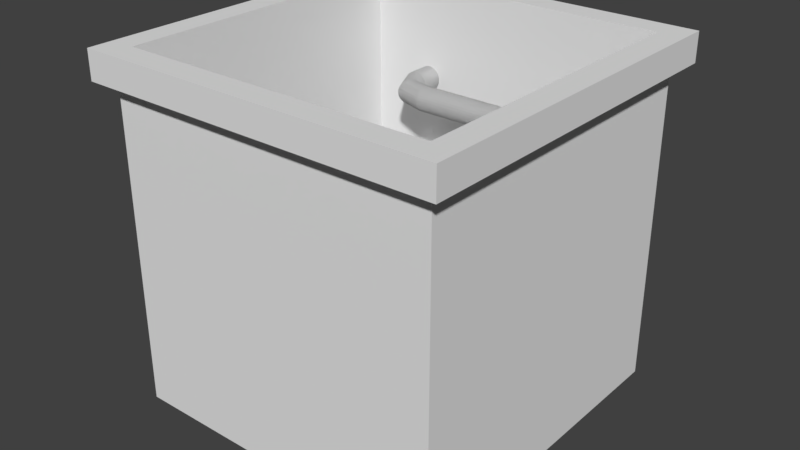 # Source: TrapwithouHatchV2.blend  (saved by Blender 2.79.0; exported with 4.5.12 LTS)
import bpy
from mathutils import Matrix  # noqa: F401  (used for matrix-valued properties, if any)

bpy.ops.wm.read_factory_settings(use_empty=True)
scene = bpy.context.scene
scene.name = 'Scene'

# ---- collections
col_collection_1 = bpy.data.collections.new('Collection 1'); scene.collection.children.link(col_collection_1)

# ---- world
world_world = bpy.data.worlds.new('World'); scene.world = world_world
world_world.color = (0.05088, 0.05088, 0.05088)
world_world.use_sun_shadow = False
world_world.sun_shadow_jitter_overblur = 0.0
world_world.cycles.sampling_method = 'MANUAL'

# ---- meshes
me_cube_001 = bpy.data.meshes.new('Cube.001')
me_cube_001.from_pydata([(-0.9154, -0.9154, -0.9231), (-0.8593, -0.8593, 1.0), (-0.9154, 0.9154, -0.9231), (-0.8593, 0.8593, 1.0), (0.9154, -0.9154, -0.9231), (0.8593, -0.8593, 1.0), (0.9154, 0.9154, -0.9231), (0.8593, 0.8593, 1.0), (-1.0, -1.0, 1.0), (-1.0, 1.0, 1.0), (1.0, 1.0, 1.0), (1.0, -1.0, 1.0), (-0.8593, -0.8593, -0.8681), (-0.8593, 0.8593, -0.8681), (0.8593, 0.8593, -0.8681), (0.8593, -0.8593, -0.8681), (-1.0, -1.0, 0.8409), (-1.0, 1.0, 0.8409), (1.0, 1.0, 0.8409), (1.0, -1.0, 0.8409), (-0.9154, 0.9154, 0.8205), (0.9154, 0.9154, 0.8205), (0.9154, -0.9154, 0.8205), (-0.9154, -0.9154, 0.8205)], [], [(16, 8, 9, 17), (17, 9, 10, 18), (18, 10, 11, 19), (19, 11, 8, 16), (2, 6, 4, 0), (1, 5, 15, 12), (1, 3, 9, 8), (3, 7, 10, 9), (7, 5, 11, 10), (5, 1, 8, 11), (14, 13, 12, 15), (7, 3, 13, 14), (5, 7, 14, 15), (3, 1, 12, 13), (22, 19, 16, 23), (21, 18, 19, 22), (20, 17, 18, 21), (23, 16, 17, 20), (0, 23, 20, 2), (2, 20, 21, 6), (6, 21, 22, 4), (4, 22, 23, 0)])
me_cube_001.use_remesh_preserve_volume = False
me_cube_001.use_remesh_preserve_attributes = False
me_cube_001.use_mirror_vertex_groups = False
me_cube_001.update()
me_cylinder = bpy.data.meshes.new('Cylinder')
me_cylinder.from_pydata([(-1.57e-07, 1.0, 4.591), (0.1951, 0.9808, 4.591), (0.3827, 0.9239, 4.591), (0.5556, 0.8315, 4.591), (0.7071, 0.7071, 4.591), (0.8315, 0.5556, 4.591), (0.9239, 0.3827, 4.591), (0.9808, 0.1951, 4.591), (1.0, 2.325e-07, 4.591), (0.9808, -0.1951, 4.591), (0.9239, -0.3827, 4.591), (0.8315, -0.5556, 4.591), (0.7071, -0.7071, 4.591), (0.5556, -0.8315, 4.591), (0.3827, -0.9239, 4.591), (0.1951, -0.9808, 4.591), (-4.828e-07, -1.0, 4.591), (-0.1951, -0.9808, 4.591), (-0.3827, -0.9239, 4.591), (-0.5556, -0.8315, 4.591), (-0.7071, -0.7071, 4.591), (-0.8315, -0.5556, 4.591), (-0.9239, -0.3827, 4.591), (-0.9808, -0.1951, 4.591), (-1.0, 1.123e-06, 4.591), (-0.9808, 0.1951, 4.591), (-0.9239, 0.3827, 4.591), (-0.8315, 0.5556, 4.591), (-0.7071, 0.7071, 4.591), (-0.5556, 0.8315, 4.591), (-0.3827, 0.9239, 4.591), (-0.1951, 0.9808, 4.591), (0.5239, 1.0, 6.392), (0.6618, 0.9808, 6.254), (0.7945, 0.9239, 6.121), (0.9167, 0.8315, 5.999), (1.024, 0.7071, 5.892), (1.112, 0.5556, 5.804), (1.177, 0.3827, 5.739), (1.217, 0.1951, 5.698), (1.231, 2.803e-07, 5.685), (1.217, -0.1951, 5.698), (1.177, -0.3827, 5.739), (1.112, -0.5556, 5.804), (1.024, -0.7071, 5.892), (0.9167, -0.8315, 5.999), (0.7945, -0.9239, 6.121), (0.6618, -0.9808, 6.254), (0.5239, -1.0, 6.392), (0.3859, -0.9808, 6.53), (0.2533, -0.9239, 6.663), (0.131, -0.8315, 6.785), (0.02387, -0.7071, 6.892), (-0.06407, -0.5556, 6.98), (-0.1294, -0.3827, 7.045), (-0.1697, -0.1951, 7.085), (-0.1832, 1.232e-06, 7.099), (-0.1697, 0.1951, 7.085), (-0.1294, 0.3827, 7.045), (-0.06407, 0.5556, 6.98), (0.02387, 0.7071, 6.892), (0.131, 0.8315, 6.785), (0.2533, 0.9239, 6.663), (0.3859, 0.9808, 6.53), (2.177, 1.0, 7.227), (2.177, 0.9808, 7.032), (2.177, 0.9239, 6.844), (2.177, 0.8315, 6.671), (2.177, 0.7071, 6.52), (2.177, 0.5556, 6.395), (2.177, 0.3827, 6.303), (2.177, 0.1951, 6.246), (2.177, 3.131e-07, 6.227), (2.177, -0.1951, 6.246), (2.177, -0.3827, 6.303), (2.177, -0.5556, 6.395), (2.177, -0.7071, 6.52), (2.177, -0.8315, 6.671), (2.177, -0.9239, 6.844), (2.177, -0.9808, 7.032), (2.177, -1.0, 7.227), (2.177, -0.9808, 7.422), (2.177, -0.9239, 7.61), (2.177, -0.8315, 7.782), (2.177, -0.7071, 7.934), (2.177, -0.5556, 8.058), (2.177, -0.3827, 8.151), (2.177, -0.1951, 8.208), (2.177, 1.291e-06, 8.227), (2.177, 0.1951, 8.208), (2.177, 0.3827, 8.151), (2.177, 0.5556, 8.058), (2.177, 0.7071, 7.934), (2.177, 0.8315, 7.782), (2.177, 0.9239, 7.61), (2.177, 0.9808, 7.422), (4.109, 1.0, 7.227), (4.109, 0.9808, 7.032), (4.109, 0.9239, 6.844), (4.109, 0.8315, 6.671), (4.109, 0.7071, 6.52), (4.109, 0.5556, 6.395), (4.109, 0.3827, 6.303), (4.109, 0.1951, 6.246), (4.109, 3.131e-07, 6.227), (4.109, -0.1951, 6.246), (4.109, -0.3827, 6.303), (4.109, -0.5556, 6.395), (4.109, -0.7071, 6.52), (4.109, -0.8315, 6.671), (4.109, -0.9239, 6.844), (4.109, -0.9808, 7.032), (4.109, -1.0, 7.227), (4.109, -0.9808, 7.422), (4.109, -0.9239, 7.61), (4.109, -0.8315, 7.782), (4.109, -0.7071, 7.934), (4.109, -0.5556, 8.058), (4.109, -0.3827, 8.151), (4.109, -0.1951, 8.208), (4.109, 1.291e-06, 8.227), (4.109, 0.1951, 8.208), (4.109, 0.3827, 8.151), (4.109, 0.5556, 8.058), (4.109, 0.7071, 7.934), (4.109, 0.8315, 7.782), (4.109, 0.9239, 7.61), (4.109, 0.9808, 7.422), (-1.57e-07, 14.3, 4.591), (0.1951, 14.28, 4.591), (0.3827, 14.22, 4.591), (0.5556, 14.13, 4.591), (0.7071, 14.0, 4.591), (0.8315, 13.85, 4.591), (0.9239, 13.68, 4.591), (0.9808, 13.49, 4.591), (1.0, 13.3, 4.591), (0.9808, 13.1, 4.591), (0.9239, 12.91, 4.591), (0.8315, 12.74, 4.591), (0.7071, 12.59, 4.591), (0.5556, 12.46, 4.591), (0.3827, 12.37, 4.591), (0.1951, 12.32, 4.591), (-4.828e-07, 12.3, 4.591), (-0.1951, 12.32, 4.591), (-0.3827, 12.37, 4.591), (-0.5556, 12.46, 4.591), (-0.7071, 12.59, 4.591), (-0.8315, 12.74, 4.591), (-0.9239, 12.91, 4.591), (-0.9808, 13.1, 4.591), (-1.0, 13.3, 4.591), (-0.9808, 13.49, 4.591), (-0.9239, 13.68, 4.591), (-0.8315, 13.85, 4.591), (-0.7071, 14.0, 4.591), (-0.5556, 14.13, 4.591), (-0.3827, 14.22, 4.591), (-0.1951, 14.28, 4.591), (0.5239, 14.3, 6.392), (0.6618, 14.28, 6.254), (0.7945, 14.22, 6.121), (0.9167, 14.13, 5.999), (1.024, 14.0, 5.892), (1.112, 13.85, 5.804), (1.177, 13.68, 5.739), (1.217, 13.49, 5.698), (1.231, 13.3, 5.685), (1.217, 13.1, 5.698), (1.177, 12.91, 5.739), (1.112, 12.74, 5.804), (1.024, 12.59, 5.892), (0.9167, 12.46, 5.999), (0.7945, 12.37, 6.121), (0.6618, 12.32, 6.254), (0.5239, 12.3, 6.392), (0.3859, 12.32, 6.53), (0.2533, 12.37, 6.663), (0.131, 12.46, 6.785), (0.02387, 12.59, 6.892), (-0.06407, 12.74, 6.98), (-0.1294, 12.91, 7.045), (-0.1697, 13.1, 7.085), (-0.1832, 13.3, 7.099), (-0.1697, 13.49, 7.085), (-0.1294, 13.68, 7.045), (-0.06407, 13.85, 6.98), (0.02387, 14.0, 6.892), (0.131, 14.13, 6.785), (0.2533, 14.22, 6.663), (0.3859, 14.28, 6.53), (2.177, 14.3, 7.227), (2.177, 14.28, 7.032), (2.177, 14.22, 6.844), (2.177, 14.13, 6.671), (2.177, 14.0, 6.52), (2.177, 13.85, 6.395), (2.177, 13.68, 6.303), (2.177, 13.49, 6.246), (2.177, 13.3, 6.227), (2.177, 13.1, 6.246), (2.177, 12.91, 6.303), (2.177, 12.74, 6.395), (2.177, 12.59, 6.52), (2.177, 12.46, 6.671), (2.177, 12.37, 6.844), (2.177, 12.32, 7.032), (2.177, 12.3, 7.227), (2.177, 12.32, 7.422), (2.177, 12.37, 7.61), (2.177, 12.46, 7.782), (2.177, 12.59, 7.934), (2.177, 12.74, 8.058), (2.177, 12.91, 8.151), (2.177, 13.1, 8.208), (2.177, 13.3, 8.227), (2.177, 13.49, 8.208), (2.177, 13.68, 8.151), (2.177, 13.85, 8.058), (2.177, 14.0, 7.934), (2.177, 14.13, 7.782), (2.177, 14.22, 7.61), (2.177, 14.28, 7.422), (4.109, 14.3, 7.227), (4.109, 14.28, 7.032), (4.109, 14.22, 6.844), (4.109, 14.13, 6.671), (4.109, 14.0, 6.52), (4.109, 13.85, 6.395), (4.109, 13.68, 6.303), (4.109, 13.49, 6.246), (4.109, 13.3, 6.227), (4.109, 13.1, 6.246), (4.109, 12.91, 6.303), (4.109, 12.74, 6.395), (4.109, 12.59, 6.52), (4.109, 12.46, 6.671), (4.109, 12.37, 6.844), (4.109, 12.32, 7.032), (4.109, 12.3, 7.227), (4.109, 12.32, 7.422), (4.109, 12.37, 7.61), (4.109, 12.46, 7.782), (4.109, 12.59, 7.934), (4.109, 12.74, 8.058), (4.109, 12.91, 8.151), (4.109, 13.1, 8.208), (4.109, 13.3, 8.227), (4.109, 13.49, 8.208), (4.109, 13.68, 8.151), (4.109, 13.85, 8.058), (4.109, 14.0, 7.934), (4.109, 14.13, 7.782), (4.109, 14.22, 7.61), (4.109, 14.28, 7.422), (-1.57e-07, 14.3, -4.591), (0.1951, 14.28, -4.591), (0.3827, 14.22, -4.591), (0.5556, 14.13, -4.591), (0.7071, 14.0, -4.591), (0.8315, 13.85, -4.591), (0.9239, 13.68, -4.591), (0.9808, 13.49, -4.591), (1.0, 13.3, -4.591), (0.9808, 13.1, -4.591), (0.9239, 12.91, -4.591), (0.8315, 12.74, -4.591), (0.7071, 12.59, -4.591), (0.5556, 12.46, -4.591), (0.3827, 12.37, -4.591), (0.1951, 12.32, -4.591), (-4.828e-07, 12.3, -4.591), (-0.1951, 12.32, -4.591), (-0.3827, 12.37, -4.591), (-0.5556, 12.46, -4.591), (-0.7071, 12.59, -4.591), (-0.8315, 12.74, -4.591), (-0.9239, 12.91, -4.591), (-0.9808, 13.1, -4.591), (-1.0, 13.3, -4.591), (-0.9808, 13.49, -4.591), (-0.9239, 13.68, -4.591), (-0.8315, 13.85, -4.591), (-0.7071, 14.0, -4.591), (-0.5556, 14.13, -4.591), (-0.3827, 14.22, -4.591), (-0.1951, 14.28, -4.591), (0.5239, 14.3, -6.392), (0.6618, 14.28, -6.254), (0.7945, 14.22, -6.121), (0.9167, 14.13, -5.999), (1.024, 14.0, -5.892), (1.112, 13.85, -5.804), (1.177, 13.68, -5.739), (1.217, 13.49, -5.698), (1.231, 13.3, -5.685), (1.217, 13.1, -5.698), (1.177, 12.91, -5.739), (1.112, 12.74, -5.804), (1.024, 12.59, -5.892), (0.9167, 12.46, -5.999), (0.7945, 12.37, -6.121), (0.6618, 12.32, -6.254), (0.5239, 12.3, -6.392), (0.3859, 12.32, -6.53), (0.2533, 12.37, -6.663), (0.131, 12.46, -6.785), (0.02387, 12.59, -6.892), (-0.06407, 12.74, -6.98), (-0.1294, 12.91, -7.045), (-0.1697, 13.1, -7.085), (-0.1832, 13.3, -7.099), (-0.1697, 13.49, -7.085), (-0.1294, 13.68, -7.045), (-0.06407, 13.85, -6.98), (0.02387, 14.0, -6.892), (0.131, 14.13, -6.785), (0.2533, 14.22, -6.663), (0.3859, 14.28, -6.53), (2.177, 14.3, -7.227), (2.177, 14.28, -7.032), (2.177, 14.22, -6.844), (2.177, 14.13, -6.671), (2.177, 14.0, -6.52), (2.177, 13.85, -6.395), (2.177, 13.68, -6.303), (2.177, 13.49, -6.246), (2.177, 13.3, -6.227), (2.177, 13.1, -6.246), (2.177, 12.91, -6.303), (2.177, 12.74, -6.395), (2.177, 12.59, -6.52), (2.177, 12.46, -6.671), (2.177, 12.37, -6.844), (2.177, 12.32, -7.032), (2.177, 12.3, -7.227), (2.177, 12.32, -7.422), (2.177, 12.37, -7.61), (2.177, 12.46, -7.782), (2.177, 12.59, -7.934), (2.177, 12.74, -8.058), (2.177, 12.91, -8.151), (2.177, 13.1, -8.208), (2.177, 13.3, -8.227), (2.177, 13.49, -8.208), (2.177, 13.68, -8.151), (2.177, 13.85, -8.058), (2.177, 14.0, -7.934), (2.177, 14.13, -7.782), (2.177, 14.22, -7.61), (2.177, 14.28, -7.422), (4.109, 14.3, -7.227), (4.109, 14.28, -7.032), (4.109, 14.22, -6.844), (4.109, 14.13, -6.671), (4.109, 14.0, -6.52), (4.109, 13.85, -6.395), (4.109, 13.68, -6.303), (4.109, 13.49, -6.246), (4.109, 13.3, -6.227), (4.109, 13.1, -6.246), (4.109, 12.91, -6.303), (4.109, 12.74, -6.395), (4.109, 12.59, -6.52), (4.109, 12.46, -6.671), (4.109, 12.37, -6.844), (4.109, 12.32, -7.032), (4.109, 12.3, -7.227), (4.109, 12.32, -7.422), (4.109, 12.37, -7.61), (4.109, 12.46, -7.782), (4.109, 12.59, -7.934), (4.109, 12.74, -8.058), (4.109, 12.91, -8.151), (4.109, 13.1, -8.208), (4.109, 13.3, -8.227), (4.109, 13.49, -8.208), (4.109, 13.68, -8.151), (4.109, 13.85, -8.058), (4.109, 14.0, -7.934), (4.109, 14.13, -7.782), (4.109, 14.22, -7.61), (4.109, 14.28, -7.422), (-1.57e-07, 7.844, 4.591), (0.1951, 7.824, 4.591), (0.3827, 7.768, 4.591), (0.5556, 7.675, 4.591), (0.7071, 7.551, 4.591), (0.8315, 7.399, 4.591), (0.9239, 7.226, 4.591), (0.9808, 7.039, 4.591), (1.0, 6.844, 4.591), (0.9808, 6.649, 4.591), (0.9239, 6.461, 4.591), (0.8315, 6.288, 4.591), (0.7071, 6.137, 4.591), (0.5556, 6.012, 4.591), (0.3827, 5.92, 4.591), (0.1951, 5.863, 4.591), (-4.828e-07, 5.844, 4.591), (-0.1951, 5.863, 4.591), (-0.3827, 5.92, 4.591), (-0.5556, 6.012, 4.591), (-0.7071, 6.137, 4.591), (-0.8315, 6.288, 4.591), (-0.9239, 6.461, 4.591), (-0.9808, 6.649, 4.591), (-1.0, 6.844, 4.591), (-0.9808, 7.039, 4.591), (-0.9239, 7.226, 4.591), (-0.8315, 7.399, 4.591), (-0.7071, 7.551, 4.591), (-0.5556, 7.675, 4.591), (-0.3827, 7.768, 4.591), (-0.1951, 7.824, 4.591), (0.5239, 7.844, 6.392), (0.6618, 7.824, 6.254), (0.7945, 7.768, 6.121), (0.9167, 7.675, 5.999), (1.024, 7.551, 5.892), (1.112, 7.399, 5.804), (1.177, 7.226, 5.739), (1.217, 7.039, 5.698), (1.231, 6.844, 5.685), (1.217, 6.649, 5.698), (1.177, 6.461, 5.739), (1.112, 6.288, 5.804), (1.024, 6.137, 5.892), (0.9167, 6.012, 5.999), (0.7945, 5.92, 6.121), (0.6618, 5.863, 6.254), (0.5239, 5.844, 6.392), (0.3859, 5.863, 6.53), (0.2533, 5.92, 6.663), (0.131, 6.012, 6.785), (0.02387, 6.137, 6.892), (-0.06407, 6.288, 6.98), (-0.1294, 6.461, 7.045), (-0.1697, 6.649, 7.085), (-0.1832, 6.844, 7.099), (-0.1697, 7.039, 7.085), (-0.1294, 7.226, 7.045), (-0.06407, 7.399, 6.98), (0.02387, 7.551, 6.892), (0.131, 7.675, 6.785), (0.2533, 7.768, 6.663), (0.3859, 7.824, 6.53), (2.177, 7.844, 7.227), (2.177, 7.824, 7.032), (2.177, 7.768, 6.844), (2.177, 7.675, 6.671), (2.177, 7.551, 6.52), (2.177, 7.399, 6.395), (2.177, 7.226, 6.303), (2.177, 7.039, 6.246), (2.177, 6.844, 6.227), (2.177, 6.649, 6.246), (2.177, 6.461, 6.303), (2.177, 6.288, 6.395), (2.177, 6.137, 6.52), (2.177, 6.012, 6.671), (2.177, 5.92, 6.844), (2.177, 5.863, 7.032), (2.177, 5.844, 7.227), (2.177, 5.863, 7.422), (2.177, 5.92, 7.61), (2.177, 6.012, 7.782), (2.177, 6.137, 7.934), (2.177, 6.288, 8.058), (2.177, 6.461, 8.151), (2.177, 6.649, 8.208), (2.177, 6.844, 8.227), (2.177, 7.039, 8.208), (2.177, 7.226, 8.151), (2.177, 7.399, 8.058), (2.177, 7.551, 7.934), (2.177, 7.675, 7.782), (2.177, 7.768, 7.61), (2.177, 7.824, 7.422), (4.109, 7.844, 7.227), (4.109, 7.824, 7.032), (4.109, 7.768, 6.844), (4.109, 7.675, 6.671), (4.109, 7.551, 6.52), (4.109, 7.399, 6.395), (4.109, 7.226, 6.303), (4.109, 7.039, 6.246), (4.109, 6.844, 6.227), (4.109, 6.649, 6.246), (4.109, 6.461, 6.303), (4.109, 6.288, 6.395), (4.109, 6.137, 6.52), (4.109, 6.012, 6.671), (4.109, 5.92, 6.844), (4.109, 5.863, 7.032), (4.109, 5.844, 7.227), (4.109, 5.863, 7.422), (4.109, 5.92, 7.61), (4.109, 6.012, 7.782), (4.109, 6.137, 7.934), (4.109, 6.288, 8.058), (4.109, 6.461, 8.151), (4.109, 6.649, 8.208), (4.109, 6.844, 8.227), (4.109, 7.039, 8.208), (4.109, 7.226, 8.151), (4.109, 7.399, 8.058), (4.109, 7.551, 7.934), (4.109, 7.675, 7.782), (4.109, 7.768, 7.61), (4.109, 7.824, 7.422), (-1.57e-07, 1.0, -4.591), (0.1951, 0.9808, -4.591), (0.3827, 0.9239, -4.591), (0.5556, 0.8315, -4.591), (0.7071, 0.7071, -4.591), (0.8315, 0.5556, -4.591), (0.9239, 0.3827, -4.591), (0.9808, 0.1951, -4.591), (1.0, 2.325e-07, -4.591), (0.9808, -0.1951, -4.591), (0.9239, -0.3827, -4.591), (0.8315, -0.5556, -4.591), (0.7071, -0.7071, -4.591), (0.5556, -0.8315, -4.591), (0.3827, -0.9239, -4.591), (0.1951, -0.9808, -4.591), (-4.828e-07, -1.0, -4.591), (-0.1951, -0.9808, -4.591), (-0.3827, -0.9239, -4.591), (-0.5556, -0.8315, -4.591), (-0.7071, -0.7071, -4.591), (-0.8315, -0.5556, -4.591), (-0.9239, -0.3827, -4.591), (-0.9808, -0.1951, -4.591), (-1.0, 1.123e-06, -4.591), (-0.9808, 0.1951, -4.591), (-0.9239, 0.3827, -4.591), (-0.8315, 0.5556, -4.591), (-0.7071, 0.7071, -4.591), (-0.5556, 0.8315, -4.591), (-0.3827, 0.9239, -4.591), (-0.1951, 0.9808, -4.591), (0.0, 1.0, 0.0), (0.1951, 0.9808, 0.0), (0.3827, 0.9239, 0.0), (0.5556, 0.8315, 0.0), (0.7071, 0.7071, 0.0), (0.8315, 0.5556, 0.0), (0.9239, 0.3827, 0.0), (0.9808, 0.1951, 0.0), (1.0, 7.55e-08, 0.0), (0.9808, -0.1951, 0.0), (0.9239, -0.3827, 0.0), (0.8315, -0.5556, 0.0), (0.7071, -0.7071, 0.0), (0.5556, -0.8315, 0.0), (0.3827, -0.9239, 0.0), (0.1951, -0.9808, 0.0), (-3.258e-07, -1.0, 0.0), (-0.1951, -0.9808, 0.0), (-0.3827, -0.9239, 0.0), (-0.5556, -0.8315, 0.0), (-0.7071, -0.7071, 0.0), (-0.8315, -0.5556, 0.0), (-0.9239, -0.3827, 0.0), (-0.9808, -0.1951, 0.0), (-1.0, 9.656e-07, 0.0), (-0.9808, 0.1951, 0.0), (-0.9239, 0.3827, 0.0), (-0.8315, 0.5556, 0.0), (-0.7071, 0.7071, 0.0), (-0.5556, 0.8315, 0.0), (-0.3827, 0.9239, 0.0), (-0.1951, 0.9808, 0.0), (0.5239, 1.0, -6.392), (0.6618, 0.9808, -6.254), (0.7945, 0.9239, -6.121), (0.9167, 0.8315, -5.999), (1.024, 0.7071, -5.892), (1.112, 0.5556, -5.804), (1.177, 0.3827, -5.739), (1.217, 0.1951, -5.698), (1.231, 2.803e-07, -5.685), (1.217, -0.1951, -5.698), (1.177, -0.3827, -5.739), (1.112, -0.5556, -5.804), (1.024, -0.7071, -5.892), (0.9167, -0.8315, -5.999), (0.7945, -0.9239, -6.121), (0.6618, -0.9808, -6.254), (0.5239, -1.0, -6.392), (0.3859, -0.9808, -6.53), (0.2533, -0.9239, -6.663), (0.131, -0.8315, -6.785), (0.02387, -0.7071, -6.892), (-0.06407, -0.5556, -6.98), (-0.1294, -0.3827, -7.045), (-0.1697, -0.1951, -7.085), (-0.1832, 1.232e-06, -7.099), (-0.1697, 0.1951, -7.085), (-0.1294, 0.3827, -7.045), (-0.06407, 0.5556, -6.98), (0.02387, 0.7071, -6.892), (0.131, 0.8315, -6.785), (0.2533, 0.9239, -6.663), (0.3859, 0.9808, -6.53), (2.177, 1.0, -7.227), (2.177, 0.9808, -7.032), (2.177, 0.9239, -6.844), (2.177, 0.8315, -6.671), (2.177, 0.7071, -6.52), (2.177, 0.5556, -6.395), (2.177, 0.3827, -6.303), (2.177, 0.1951, -6.246), (2.177, 3.131e-07, -6.227), (2.177, -0.1951, -6.246), (2.177, -0.3827, -6.303), (2.177, -0.5556, -6.395), (2.177, -0.7071, -6.52), (2.177, -0.8315, -6.671), (2.177, -0.9239, -6.844), (2.177, -0.9808, -7.032), (2.177, -1.0, -7.227), (2.177, -0.9808, -7.422), (2.177, -0.9239, -7.61), (2.177, -0.8315, -7.782), (2.177, -0.7071, -7.934), (2.177, -0.5556, -8.058), (2.177, -0.3827, -8.151), (2.177, -0.1951, -8.208), (2.177, 1.291e-06, -8.227), (2.177, 0.1951, -8.208), (2.177, 0.3827, -8.151), (2.177, 0.5556, -8.058), (2.177, 0.7071, -7.934), (2.177, 0.8315, -7.782), (2.177, 0.9239, -7.61), (2.177, 0.9808, -7.422), (4.109, 1.0, -7.227), (4.109, 0.9808, -7.032), (4.109, 0.9239, -6.844), (4.109, 0.8315, -6.671), (4.109, 0.7071, -6.52), (4.109, 0.5556, -6.395), (4.109, 0.3827, -6.303), (4.109, 0.1951, -6.246), (4.109, 3.131e-07, -6.227), (4.109, -0.1951, -6.246), (4.109, -0.3827, -6.303), (4.109, -0.5556, -6.395), (4.109, -0.7071, -6.52), (4.109, -0.8315, -6.671), (4.109, -0.9239, -6.844), (4.109, -0.9808, -7.032), (4.109, -1.0, -7.227), (4.109, -0.9808, -7.422), (4.109, -0.9239, -7.61), (4.109, -0.8315, -7.782), (4.109, -0.7071, -7.934), (4.109, -0.5556, -8.058), (4.109, -0.3827, -8.151), (4.109, -0.1951, -8.208), (4.109, 1.291e-06, -8.227), (4.109, 0.1951, -8.208), (4.109, 0.3827, -8.151), (4.109, 0.5556, -8.058), (4.109, 0.7071, -7.934), (4.109, 0.8315, -7.782), (4.109, 0.9239, -7.61), (4.109, 0.9808, -7.422), (-1.57e-07, 14.3, -4.591), (0.1951, 14.28, -4.591), (0.3827, 14.22, -4.591), (0.5556, 14.13, -4.591), (0.7071, 14.0, -4.591), (0.8315, 13.85, -4.591), (0.9239, 13.68, -4.591), (0.9808, 13.49, -4.591), (1.0, 13.3, -4.591), (0.9808, 13.1, -4.591), (0.9239, 12.91, -4.591), (0.8315, 12.74, -4.591), (0.7071, 12.59, -4.591), (0.5556, 12.46, -4.591), (0.3827, 12.37, -4.591), (0.1951, 12.32, -4.591), (-4.828e-07, 12.3, -4.591), (-0.1951, 12.32, -4.591), (-0.3827, 12.37, -4.591), (-0.5556, 12.46, -4.591), (-0.7071, 12.59, -4.591), (-0.8315, 12.74, -4.591), (-0.9239, 12.91, -4.591), (-0.9808, 13.1, -4.591), (-1.0, 13.3, -4.591), (-0.9808, 13.49, -4.591), (-0.9239, 13.68, -4.591), (-0.8315, 13.85, -4.591), (-0.7071, 14.0, -4.591), (-0.5556, 14.13, -4.591), (-0.3827, 14.22, -4.591), (-0.1951, 14.28, -4.591), (0.5239, 14.3, -6.392), (0.6618, 14.28, -6.254), (0.7945, 14.22, -6.121), (0.9167, 14.13, -5.999), (1.024, 14.0, -5.892), (1.112, 13.85, -5.804), (1.177, 13.68, -5.739), (1.217, 13.49, -5.698), (1.231, 13.3, -5.685), (1.217, 13.1, -5.698), (1.177, 12.91, -5.739), (1.112, 12.74, -5.804), (1.024, 12.59, -5.892), (0.9167, 12.46, -5.999), (0.7945, 12.37, -6.121), (0.6618, 12.32, -6.254), (0.5239, 12.3, -6.392), (0.3859, 12.32, -6.53), (0.2533, 12.37, -6.663), (0.131, 12.46, -6.785), (0.02387, 12.59, -6.892), (-0.06407, 12.74, -6.98), (-0.1294, 12.91, -7.045), (-0.1697, 13.1, -7.085), (-0.1832, 13.3, -7.099), (-0.1697, 13.49, -7.085), (-0.1294, 13.68, -7.045), (-0.06407, 13.85, -6.98), (0.02387, 14.0, -6.892), (0.131, 14.13, -6.785), (0.2533, 14.22, -6.663), (0.3859, 14.28, -6.53), (2.177, 14.3, -7.227), (2.177, 14.28, -7.032), (2.177, 14.22, -6.844), (2.177, 14.13, -6.671), (2.177, 14.0, -6.52), (2.177, 13.85, -6.395), (2.177, 13.68, -6.303), (2.177, 13.49, -6.246), (2.177, 13.3, -6.227), (2.177, 13.1, -6.246), (2.177, 12.91, -6.303), (2.177, 12.74, -6.395), (2.177, 12.59, -6.52), (2.177, 12.46, -6.671), (2.177, 12.37, -6.844), (2.177, 12.32, -7.032), (2.177, 12.3, -7.227), (2.177, 12.32, -7.422), (2.177, 12.37, -7.61), (2.177, 12.46, -7.782), (2.177, 12.59, -7.934), (2.177, 12.74, -8.058), (2.177, 12.91, -8.151), (2.177, 13.1, -8.208), (2.177, 13.3, -8.227), (2.177, 13.49, -8.208), (2.177, 13.68, -8.151), (2.177, 13.85, -8.058), (2.177, 14.0, -7.934), (2.177, 14.13, -7.782), (2.177, 14.22, -7.61), (2.177, 14.28, -7.422), (4.109, 14.3, -7.227), (4.109, 14.28, -7.032), (4.109, 14.22, -6.844), (4.109, 14.13, -6.671), (4.109, 14.0, -6.52), (4.109, 13.85, -6.395), (4.109, 13.68, -6.303), (4.109, 13.49, -6.246), (4.109, 13.3, -6.227), (4.109, 13.1, -6.246), (4.109, 12.91, -6.303), (4.109, 12.74, -6.395), (4.109, 12.59, -6.52), (4.109, 12.46, -6.671), (4.109, 12.37, -6.844), (4.109, 12.32, -7.032), (4.109, 12.3, -7.227), (4.109, 12.32, -7.422), (4.109, 12.37, -7.61), (4.109, 12.46, -7.782), (4.109, 12.59, -7.934), (4.109, 12.74, -8.058), (4.109, 12.91, -8.151), (4.109, 13.1, -8.208), (4.109, 13.3, -8.227), (4.109, 13.49, -8.208), (4.109, 13.68, -8.151), (4.109, 13.85, -8.058), (4.109, 14.0, -7.934), (4.109, 14.13, -7.782), (4.109, 14.22, -7.61), (4.109, 14.28, -7.422), (-1.57e-07, 14.3, 4.591), (0.1951, 14.28, 4.591), (0.3827, 14.22, 4.591), (0.5556, 14.13, 4.591), (0.7071, 14.0, 4.591), (0.8315, 13.85, 4.591), (0.9239, 13.68, 4.591), (0.9808, 13.49, 4.591), (1.0, 13.3, 4.591), (0.9808, 13.1, 4.591), (0.9239, 12.91, 4.591), (0.8315, 12.74, 4.591), (0.7071, 12.59, 4.591), (0.5556, 12.46, 4.591), (0.3827, 12.37, 4.591), (0.1951, 12.32, 4.591), (-4.828e-07, 12.3, 4.591), (-0.1951, 12.32, 4.591), (-0.3827, 12.37, 4.591), (-0.5556, 12.46, 4.591), (-0.7071, 12.59, 4.591), (-0.8315, 12.74, 4.591), (-0.9239, 12.91, 4.591), (-0.9808, 13.1, 4.591), (-1.0, 13.3, 4.591), (-0.9808, 13.49, 4.591), (-0.9239, 13.68, 4.591), (-0.8315, 13.85, 4.591), (-0.7071, 14.0, 4.591), (-0.5556, 14.13, 4.591), (-0.3827, 14.22, 4.591), (-0.1951, 14.28, 4.591), (2.122e-23, 14.3, 0.0), (0.1951, 14.28, 0.0), (0.3827, 14.22, 0.0), (0.5556, 14.13, 0.0), (0.7071, 14.0, 0.0), (0.8315, 13.85, 0.0), (0.9239, 13.68, 0.0), (0.9808, 13.49, 0.0), (1.0, 13.3, 0.0), (0.9808, 13.1, 0.0), (0.9239, 12.91, 0.0), (0.8315, 12.74, 0.0), (0.7071, 12.59, 0.0), (0.5556, 12.46, 0.0), (0.3827, 12.37, 0.0), (0.1951, 12.32, 0.0), (-3.258e-07, 12.3, 0.0), (-0.1951, 12.32, 0.0), (-0.3827, 12.37, 0.0), (-0.5556, 12.46, 0.0), (-0.7071, 12.59, 0.0), (-0.8315, 12.74, 0.0), (-0.9239, 12.91, 0.0), (-0.9808, 13.1, 0.0), (-1.0, 13.3, 0.0), (-0.9808, 13.49, 0.0), (-0.9239, 13.68, 0.0), (-0.8315, 13.85, 0.0), (-0.7071, 14.0, 0.0), (-0.5556, 14.13, 0.0), (-0.3827, 14.22, 0.0), (-0.1951, 14.28, 0.0), (0.5239, 14.3, 6.392), (0.6618, 14.28, 6.254), (0.7945, 14.22, 6.121), (0.9167, 14.13, 5.999), (1.024, 14.0, 5.892), (1.112, 13.85, 5.804), (1.177, 13.68, 5.739), (1.217, 13.49, 5.698), (1.231, 13.3, 5.685), (1.217, 13.1, 5.698), (1.177, 12.91, 5.739), (1.112, 12.74, 5.804), (1.024, 12.59, 5.892), (0.9167, 12.46, 5.999), (0.7945, 12.37, 6.121), (0.6618, 12.32, 6.254), (0.5239, 12.3, 6.392), (0.3859, 12.32, 6.53), (0.2533, 12.37, 6.663), (0.131, 12.46, 6.785), (0.02387, 12.59, 6.892), (-0.06407, 12.74, 6.98), (-0.1294, 12.91, 7.045), (-0.1697, 13.1, 7.085), (-0.1832, 13.3, 7.099), (-0.1697, 13.49, 7.085), (-0.1294, 13.68, 7.045), (-0.06407, 13.85, 6.98), (0.02387, 14.0, 6.892), (0.131, 14.13, 6.785), (0.2533, 14.22, 6.663), (0.3859, 14.28, 6.53), (2.177, 14.3, 7.227), (2.177, 14.28, 7.032), (2.177, 14.22, 6.844), (2.177, 14.13, 6.671), (2.177, 14.0, 6.52), (2.177, 13.85, 6.395), (2.177, 13.68, 6.303), (2.177, 13.49, 6.246), (2.177, 13.3, 6.227), (2.177, 13.1, 6.246), (2.177, 12.91, 6.303), (2.177, 12.74, 6.395), (2.177, 12.59, 6.52), (2.177, 12.46, 6.671), (2.177, 12.37, 6.844), (2.177, 12.32, 7.032), (2.177, 12.3, 7.227), (2.177, 12.32, 7.422), (2.177, 12.37, 7.61), (2.177, 12.46, 7.782), (2.177, 12.59, 7.934), (2.177, 12.74, 8.058), (2.177, 12.91, 8.151), (2.177, 13.1, 8.208), (2.177, 13.3, 8.227), (2.177, 13.49, 8.208), (2.177, 13.68, 8.151), (2.177, 13.85, 8.058), (2.177, 14.0, 7.934), (2.177, 14.13, 7.782), (2.177, 14.22, 7.61), (2.177, 14.28, 7.422), (4.109, 14.3, 7.227), (4.109, 14.28, 7.032), (4.109, 14.22, 6.844), (4.109, 14.13, 6.671), (4.109, 14.0, 6.52), (4.109, 13.85, 6.395), (4.109, 13.68, 6.303), (4.109, 13.49, 6.246), (4.109, 13.3, 6.227), (4.109, 13.1, 6.246), (4.109, 12.91, 6.303), (4.109, 12.74, 6.395), (4.109, 12.59, 6.52), (4.109, 12.46, 6.671), (4.109, 12.37, 6.844), (4.109, 12.32, 7.032), (4.109, 12.3, 7.227), (4.109, 12.32, 7.422), (4.109, 12.37, 7.61), (4.109, 12.46, 7.782), (4.109, 12.59, 7.934), (4.109, 12.74, 8.058), (4.109, 12.91, 8.151), (4.109, 13.1, 8.208), (4.109, 13.3, 8.227), (4.109, 13.49, 8.208), (4.109, 13.68, 8.151), (4.109, 13.85, 8.058), (4.109, 14.0, 7.934), (4.109, 14.13, 7.782), (4.109, 14.22, 7.61), (4.109, 14.28, 7.422), (-1.57e-07, 7.844, -4.591), (0.1951, 7.824, -4.591), (0.3827, 7.768, -4.591), (0.5556, 7.675, -4.591), (0.7071, 7.551, -4.591), (0.8315, 7.399, -4.591), (0.9239, 7.226, -4.591), (0.9808, 7.039, -4.591), (1.0, 6.844, -4.591), (0.9808, 6.649, -4.591), (0.9239, 6.461, -4.591), (0.8315, 6.288, -4.591), (0.7071, 6.137, -4.591), (0.5556, 6.012, -4.591), (0.3827, 5.92, -4.591), (0.1951, 5.863, -4.591), (-4.828e-07, 5.844, -4.591), (-0.1951, 5.863, -4.591), (-0.3827, 5.92, -4.591), (-0.5556, 6.012, -4.591), (-0.7071, 6.137, -4.591), (-0.8315, 6.288, -4.591), (-0.9239, 6.461, -4.591), (-0.9808, 6.649, -4.591), (-1.0, 6.844, -4.591), (-0.9808, 7.039, -4.591), (-0.9239, 7.226, -4.591), (-0.8315, 7.399, -4.591), (-0.7071, 7.551, -4.591), (-0.5556, 7.675, -4.591), (-0.3827, 7.768, -4.591), (-0.1951, 7.824, -4.591), (2.122e-23, 7.844, 0.0), (0.1951, 7.824, 0.0), (0.3827, 7.768, 0.0), (0.5556, 7.675, 0.0), (0.7071, 7.551, 0.0), (0.8315, 7.399, 0.0), (0.9239, 7.226, 0.0), (0.9808, 7.039, 0.0), (1.0, 6.844, 0.0), (0.9808, 6.649, 0.0), (0.9239, 6.461, 0.0), (0.8315, 6.288, 0.0), (0.7071, 6.137, 0.0), (0.5556, 6.012, 0.0), (0.3827, 5.92, 0.0), (0.1951, 5.863, 0.0), (-3.258e-07, 5.844, 0.0), (-0.1951, 5.863, 0.0), (-0.3827, 5.92, 0.0), (-0.5556, 6.012, 0.0), (-0.7071, 6.137, 0.0), (-0.8315, 6.288, 0.0), (-0.9239, 6.461, 0.0), (-0.9808, 6.649, 0.0), (-1.0, 6.844, 0.0), (-0.9808, 7.039, 0.0), (-0.9239, 7.226, 0.0), (-0.8315, 7.399, 0.0), (-0.7071, 7.551, 0.0), (-0.5556, 7.675, 0.0), (-0.3827, 7.768, 0.0), (-0.1951, 7.824, 0.0), (0.5239, 7.844, -6.392), (0.6618, 7.824, -6.254), (0.7945, 7.768, -6.121), (0.9167, 7.675, -5.999), (1.024, 7.551, -5.892), (1.112, 7.399, -5.804), (1.177, 7.226, -5.739), (1.217, 7.039, -5.698), (1.231, 6.844, -5.685), (1.217, 6.649, -5.698), (1.177, 6.461, -5.739), (1.112, 6.288, -5.804), (1.024, 6.137, -5.892), (0.9167, 6.012, -5.999), (0.7945, 5.92, -6.121), (0.6618, 5.863, -6.254), (0.5239, 5.844, -6.392), (0.3859, 5.863, -6.53), (0.2533, 5.92, -6.663), (0.131, 6.012, -6.785), (0.02387, 6.137, -6.892), (-0.06407, 6.288, -6.98), (-0.1294, 6.461, -7.045), (-0.1697, 6.649, -7.085), (-0.1832, 6.844, -7.099), (-0.1697, 7.039, -7.085), (-0.1294, 7.226, -7.045), (-0.06407, 7.399, -6.98), (0.02387, 7.551, -6.892), (0.131, 7.675, -6.785), (0.2533, 7.768, -6.663), (0.3859, 7.824, -6.53), (2.177, 7.844, -7.227), (2.177, 7.824, -7.032), (2.177, 7.768, -6.844), (2.177, 7.675, -6.671), (2.177, 7.551, -6.52), (2.177, 7.399, -6.395), (2.177, 7.226, -6.303), (2.177, 7.039, -6.246), (2.177, 6.844, -6.227), (2.177, 6.649, -6.246), (2.177, 6.461, -6.303), (2.177, 6.288, -6.395), (2.177, 6.137, -6.52), (2.177, 6.012, -6.671), (2.177, 5.92, -6.844), (2.177, 5.863, -7.032), (2.177, 5.844, -7.227), (2.177, 5.863, -7.422), (2.177, 5.92, -7.61), (2.177, 6.012, -7.782), (2.177, 6.137, -7.934), (2.177, 6.288, -8.058), (2.177, 6.461, -8.151), (2.177, 6.649, -8.208), (2.177, 6.844, -8.227), (2.177, 7.039, -8.208), (2.177, 7.226, -8.151), (2.177, 7.399, -8.058), (2.177, 7.551, -7.934), (2.177, 7.675, -7.782), (2.177, 7.768, -7.61), (2.177, 7.824, -7.422), (4.109, 7.844, -7.227), (4.109, 7.824, -7.032), (4.109, 7.768, -6.844), (4.109, 7.675, -6.671), (4.109, 7.551, -6.52), (4.109, 7.399, -6.395), (4.109, 7.226, -6.303), (4.109, 7.039, -6.246), (4.109, 6.844, -6.227), (4.109, 6.649, -6.246), (4.109, 6.461, -6.303), (4.109, 6.288, -6.395), (4.109, 6.137, -6.52), (4.109, 6.012, -6.671), (4.109, 5.92, -6.844), (4.109, 5.863, -7.032), (4.109, 5.844, -7.227), (4.109, 5.863, -7.422), (4.109, 5.92, -7.61), (4.109, 6.012, -7.782), (4.109, 6.137, -7.934), (4.109, 6.288, -8.058), (4.109, 6.461, -8.151), (4.109, 6.649, -8.208), (4.109, 6.844, -8.227), (4.109, 7.039, -8.208), (4.109, 7.226, -8.151), (4.109, 7.399, -8.058), (4.109, 7.551, -7.934), (4.109, 7.675, -7.782), (4.109, 7.768, -7.61), (4.109, 7.824, -7.422)], [], [(544, 0, 1, 545), (545, 1, 2, 546), (546, 2, 3, 547), (547, 3, 4, 548), (548, 4, 5, 549), (549, 5, 6, 550), (550, 6, 7, 551), (551, 7, 8, 552), (552, 8, 9, 553), (553, 9, 10, 554), (554, 10, 11, 555), (555, 11, 12, 556), (556, 12, 13, 557), (557, 13, 14, 558), (558, 14, 15, 559), (559, 15, 16, 560), (560, 16, 17, 561), (561, 17, 18, 562), (562, 18, 19, 563), (563, 19, 20, 564), (564, 20, 21, 565), (565, 21, 22, 566), (566, 22, 23, 567), (567, 23, 24, 568), (568, 24, 25, 569), (569, 25, 26, 570), (570, 26, 27, 571), (571, 27, 28, 572), (572, 28, 29, 573), (573, 29, 30, 574), (25, 24, 56, 57), (574, 30, 31, 575), (575, 31, 0, 544), (42, 41, 73, 74), (12, 11, 43, 44), (26, 25, 57, 58), (13, 12, 44, 45), (1, 0, 32, 33), (27, 26, 58, 59), (14, 13, 45, 46), (28, 27, 59, 60), (15, 14, 46, 47), (2, 1, 33, 34), (29, 28, 60, 61), (16, 15, 47, 48), (3, 2, 34, 35), (30, 29, 61, 62), (17, 16, 48, 49), (4, 3, 35, 36), (31, 30, 62, 63), (18, 17, 49, 50), (5, 4, 36, 37), (0, 31, 63, 32), (19, 18, 50, 51), (6, 5, 37, 38), (20, 19, 51, 52), (7, 6, 38, 39), (21, 20, 52, 53), (8, 7, 39, 40), (22, 21, 53, 54), (9, 8, 40, 41), (23, 22, 54, 55), (10, 9, 41, 42), (24, 23, 55, 56), (11, 10, 42, 43), (77, 76, 108, 109), (56, 55, 87, 88), (43, 42, 74, 75), (57, 56, 88, 89), (44, 43, 75, 76), (58, 57, 89, 90), (45, 44, 76, 77), (59, 58, 90, 91), (46, 45, 77, 78), (33, 32, 64, 65), (60, 59, 91, 92), (47, 46, 78, 79), (34, 33, 65, 66), (61, 60, 92, 93), (48, 47, 79, 80), (35, 34, 66, 67), (62, 61, 93, 94), (49, 48, 80, 81), (36, 35, 67, 68), (63, 62, 94, 95), (50, 49, 81, 82), (37, 36, 68, 69), (32, 63, 95, 64), (51, 50, 82, 83), (38, 37, 69, 70), (52, 51, 83, 84), (39, 38, 70, 71), (53, 52, 84, 85), (40, 39, 71, 72), (54, 53, 85, 86), (41, 40, 72, 73), (55, 54, 86, 87), (97, 96, 127, 126, 125, 124, 123, 122, 121, 120, 119, 118, 117, 116, 115, 114, 113, 112, 111, 110, 109, 108, 107, 106, 105, 104, 103, 102, 101, 100, 99, 98), (91, 90, 122, 123), (78, 77, 109, 110), (65, 64, 96, 97), (92, 91, 123, 124), (79, 78, 110, 111), (66, 65, 97, 98), (93, 92, 124, 125), (80, 79, 111, 112), (67, 66, 98, 99), (94, 93, 125, 126), (81, 80, 112, 113), (68, 67, 99, 100), (95, 94, 126, 127), (82, 81, 113, 114), (69, 68, 100, 101), (64, 95, 127, 96), (83, 82, 114, 115), (70, 69, 101, 102), (84, 83, 115, 116), (71, 70, 102, 103), (85, 84, 116, 117), (72, 71, 103, 104), (86, 85, 117, 118), (73, 72, 104, 105), (87, 86, 118, 119), (74, 73, 105, 106), (88, 87, 119, 120), (75, 74, 106, 107), (89, 88, 120, 121), (76, 75, 107, 108), (90, 89, 121, 122), (832, 128, 129, 833), (833, 129, 130, 834), (834, 130, 131, 835), (835, 131, 132, 836), (836, 132, 133, 837), (837, 133, 134, 838), (838, 134, 135, 839), (839, 135, 136, 840), (840, 136, 137, 841), (841, 137, 138, 842), (842, 138, 139, 843), (843, 139, 140, 844), (844, 140, 141, 845), (845, 141, 142, 846), (846, 142, 143, 847), (847, 143, 144, 848), (848, 144, 145, 849), (849, 145, 146, 850), (850, 146, 147, 851), (851, 147, 148, 852), (852, 148, 149, 853), (853, 149, 150, 854), (854, 150, 151, 855), (855, 151, 152, 856), (856, 152, 153, 857), (857, 153, 154, 858), (858, 154, 155, 859), (859, 155, 156, 860), (860, 156, 157, 861), (861, 157, 158, 862), (153, 152, 184, 185), (862, 158, 159, 863), (863, 159, 128, 832), (170, 169, 201, 202), (140, 139, 171, 172), (154, 153, 185, 186), (141, 140, 172, 173), (129, 128, 160, 161), (155, 154, 186, 187), (142, 141, 173, 174), (156, 155, 187, 188), (143, 142, 174, 175), (130, 129, 161, 162), (157, 156, 188, 189), (144, 143, 175, 176), (131, 130, 162, 163), (158, 157, 189, 190), (145, 144, 176, 177), (132, 131, 163, 164), (159, 158, 190, 191), (146, 145, 177, 178), (133, 132, 164, 165), (128, 159, 191, 160), (147, 146, 178, 179), (134, 133, 165, 166), (148, 147, 179, 180), (135, 134, 166, 167), (149, 148, 180, 181), (136, 135, 167, 168), (150, 149, 181, 182), (137, 136, 168, 169), (151, 150, 182, 183), (138, 137, 169, 170), (152, 151, 183, 184), (139, 138, 170, 171), (205, 204, 236, 237), (184, 183, 215, 216), (171, 170, 202, 203), (185, 184, 216, 217), (172, 171, 203, 204), (186, 185, 217, 218), (173, 172, 204, 205), (187, 186, 218, 219), (174, 173, 205, 206), (161, 160, 192, 193), (188, 187, 219, 220), (175, 174, 206, 207), (162, 161, 193, 194), (189, 188, 220, 221), (176, 175, 207, 208), (163, 162, 194, 195), (190, 189, 221, 222), (177, 176, 208, 209), (164, 163, 195, 196), (191, 190, 222, 223), (178, 177, 209, 210), (165, 164, 196, 197), (160, 191, 223, 192), (179, 178, 210, 211), (166, 165, 197, 198), (180, 179, 211, 212), (167, 166, 198, 199), (181, 180, 212, 213), (168, 167, 199, 200), (182, 181, 213, 214), (169, 168, 200, 201), (183, 182, 214, 215), (225, 224, 255, 254, 253, 252, 251, 250, 249, 248, 247, 246, 245, 244, 243, 242, 241, 240, 239, 238, 237, 236, 235, 234, 233, 232, 231, 230, 229, 228, 227, 226), (219, 218, 250, 251), (206, 205, 237, 238), (193, 192, 224, 225), (220, 219, 251, 252), (207, 206, 238, 239), (194, 193, 225, 226), (221, 220, 252, 253), (208, 207, 239, 240), (195, 194, 226, 227), (222, 221, 253, 254), (209, 208, 240, 241), (196, 195, 227, 228), (223, 222, 254, 255), (210, 209, 241, 242), (197, 196, 228, 229), (192, 223, 255, 224), (211, 210, 242, 243), (198, 197, 229, 230), (212, 211, 243, 244), (199, 198, 230, 231), (213, 212, 244, 245), (200, 199, 231, 232), (214, 213, 245, 246), (201, 200, 232, 233), (215, 214, 246, 247), (202, 201, 233, 234), (216, 215, 247, 248), (203, 202, 234, 235), (217, 216, 248, 249), (204, 203, 235, 236), (218, 217, 249, 250), (832, 833, 257, 256), (833, 834, 258, 257), (834, 835, 259, 258), (835, 836, 260, 259), (836, 837, 261, 260), (837, 838, 262, 261), (838, 839, 263, 262), (839, 840, 264, 263), (840, 841, 265, 264), (841, 842, 266, 265), (842, 843, 267, 266), (843, 844, 268, 267), (844, 845, 269, 268), (845, 846, 270, 269), (846, 847, 271, 270), (847, 848, 272, 271), (848, 849, 273, 272), (849, 850, 274, 273), (850, 851, 275, 274), (851, 852, 276, 275), (852, 853, 277, 276), (853, 854, 278, 277), (854, 855, 279, 278), (855, 856, 280, 279), (856, 857, 281, 280), (857, 858, 282, 281), (858, 859, 283, 282), (859, 860, 284, 283), (860, 861, 285, 284), (861, 862, 286, 285), (281, 313, 312, 280), (862, 863, 287, 286), (863, 832, 256, 287), (298, 330, 329, 297), (268, 300, 299, 267), (282, 314, 313, 281), (269, 301, 300, 268), (257, 289, 288, 256), (283, 315, 314, 282), (270, 302, 301, 269), (284, 316, 315, 283), (271, 303, 302, 270), (258, 290, 289, 257), (285, 317, 316, 284), (272, 304, 303, 271), (259, 291, 290, 258), (286, 318, 317, 285), (273, 305, 304, 272), (260, 292, 291, 259), (287, 319, 318, 286), (274, 306, 305, 273), (261, 293, 292, 260), (256, 288, 319, 287), (275, 307, 306, 274), (262, 294, 293, 261), (276, 308, 307, 275), (263, 295, 294, 262), (277, 309, 308, 276), (264, 296, 295, 263), (278, 310, 309, 277), (265, 297, 296, 264), (279, 311, 310, 278), (266, 298, 297, 265), (280, 312, 311, 279), (267, 299, 298, 266), (333, 365, 364, 332), (312, 344, 343, 311), (299, 331, 330, 298), (313, 345, 344, 312), (300, 332, 331, 299), (314, 346, 345, 313), (301, 333, 332, 300), (315, 347, 346, 314), (302, 334, 333, 301), (289, 321, 320, 288), (316, 348, 347, 315), (303, 335, 334, 302), (290, 322, 321, 289), (317, 349, 348, 316), (304, 336, 335, 303), (291, 323, 322, 290), (318, 350, 349, 317), (305, 337, 336, 304), (292, 324, 323, 291), (319, 351, 350, 318), (306, 338, 337, 305), (293, 325, 324, 292), (288, 320, 351, 319), (307, 339, 338, 306), (294, 326, 325, 293), (308, 340, 339, 307), (295, 327, 326, 294), (309, 341, 340, 308), (296, 328, 327, 295), (310, 342, 341, 309), (297, 329, 328, 296), (311, 343, 342, 310), (353, 354, 355, 356, 357, 358, 359, 360, 361, 362, 363, 364, 365, 366, 367, 368, 369, 370, 371, 372, 373, 374, 375, 376, 377, 378, 379, 380, 381, 382, 383, 352), (347, 379, 378, 346), (334, 366, 365, 333), (321, 353, 352, 320), (348, 380, 379, 347), (335, 367, 366, 334), (322, 354, 353, 321), (349, 381, 380, 348), (336, 368, 367, 335), (323, 355, 354, 322), (350, 382, 381, 349), (337, 369, 368, 336), (324, 356, 355, 323), (351, 383, 382, 350), (338, 370, 369, 337), (325, 357, 356, 324), (320, 352, 383, 351), (339, 371, 370, 338), (326, 358, 357, 325), (340, 372, 371, 339), (327, 359, 358, 326), (341, 373, 372, 340), (328, 360, 359, 327), (342, 374, 373, 341), (329, 361, 360, 328), (343, 375, 374, 342), (330, 362, 361, 329), (344, 376, 375, 343), (331, 363, 362, 330), (345, 377, 376, 344), (332, 364, 363, 331), (346, 378, 377, 345), (992, 384, 385, 993), (993, 385, 386, 994), (994, 386, 387, 995), (995, 387, 388, 996), (996, 388, 389, 997), (997, 389, 390, 998), (998, 390, 391, 999), (999, 391, 392, 1000), (1000, 392, 393, 1001), (1001, 393, 394, 1002), (1002, 394, 395, 1003), (1003, 395, 396, 1004), (1004, 396, 397, 1005), (1005, 397, 398, 1006), (1006, 398, 399, 1007), (1007, 399, 400, 1008), (1008, 400, 401, 1009), (1009, 401, 402, 1010), (1010, 402, 403, 1011), (1011, 403, 404, 1012), (1012, 404, 405, 1013), (1013, 405, 406, 1014), (1014, 406, 407, 1015), (1015, 407, 408, 1016), (1016, 408, 409, 1017), (1017, 409, 410, 1018), (1018, 410, 411, 1019), (1019, 411, 412, 1020), (1020, 412, 413, 1021), (1021, 413, 414, 1022), (409, 408, 440, 441), (1022, 414, 415, 1023), (1023, 415, 384, 992), (426, 425, 457, 458), (396, 395, 427, 428), (410, 409, 441, 442), (397, 396, 428, 429), (385, 384, 416, 417), (411, 410, 442, 443), (398, 397, 429, 430), (412, 411, 443, 444), (399, 398, 430, 431), (386, 385, 417, 418), (413, 412, 444, 445), (400, 399, 431, 432), (387, 386, 418, 419), (414, 413, 445, 446), (401, 400, 432, 433), (388, 387, 419, 420), (415, 414, 446, 447), (402, 401, 433, 434), (389, 388, 420, 421), (384, 415, 447, 416), (403, 402, 434, 435), (390, 389, 421, 422), (404, 403, 435, 436), (391, 390, 422, 423), (405, 404, 436, 437), (392, 391, 423, 424), (406, 405, 437, 438), (393, 392, 424, 425), (407, 406, 438, 439), (394, 393, 425, 426), (408, 407, 439, 440), (395, 394, 426, 427), (461, 460, 492, 493), (440, 439, 471, 472), (427, 426, 458, 459), (441, 440, 472, 473), (428, 427, 459, 460), (442, 441, 473, 474), (429, 428, 460, 461), (443, 442, 474, 475), (430, 429, 461, 462), (417, 416, 448, 449), (444, 443, 475, 476), (431, 430, 462, 463), (418, 417, 449, 450), (445, 444, 476, 477), (432, 431, 463, 464), (419, 418, 450, 451), (446, 445, 477, 478), (433, 432, 464, 465), (420, 419, 451, 452), (447, 446, 478, 479), (434, 433, 465, 466), (421, 420, 452, 453), (416, 447, 479, 448), (435, 434, 466, 467), (422, 421, 453, 454), (436, 435, 467, 468), (423, 422, 454, 455), (437, 436, 468, 469), (424, 423, 455, 456), (438, 437, 469, 470), (425, 424, 456, 457), (439, 438, 470, 471), (481, 480, 511, 510, 509, 508, 507, 506, 505, 504, 503, 502, 501, 500, 499, 498, 497, 496, 495, 494, 493, 492, 491, 490, 489, 488, 487, 486, 485, 484, 483, 482), (475, 474, 506, 507), (462, 461, 493, 494), (449, 448, 480, 481), (476, 475, 507, 508), (463, 462, 494, 495), (450, 449, 481, 482), (477, 476, 508, 509), (464, 463, 495, 496), (451, 450, 482, 483), (478, 477, 509, 510), (465, 464, 496, 497), (452, 451, 483, 484), (479, 478, 510, 511), (466, 465, 497, 498), (453, 452, 484, 485), (448, 479, 511, 480), (467, 466, 498, 499), (454, 453, 485, 486), (468, 467, 499, 500), (455, 454, 486, 487), (469, 468, 500, 501), (456, 455, 487, 488), (470, 469, 501, 502), (457, 456, 488, 489), (471, 470, 502, 503), (458, 457, 489, 490), (472, 471, 503, 504), (459, 458, 490, 491), (473, 472, 504, 505), (460, 459, 491, 492), (474, 473, 505, 506), (544, 545, 513, 512), (545, 546, 514, 513), (546, 547, 515, 514), (547, 548, 516, 515), (548, 549, 517, 516), (549, 550, 518, 517), (550, 551, 519, 518), (551, 552, 520, 519), (552, 553, 521, 520), (553, 554, 522, 521), (554, 555, 523, 522), (555, 556, 524, 523), (556, 557, 525, 524), (557, 558, 526, 525), (558, 559, 527, 526), (559, 560, 528, 527), (560, 561, 529, 528), (561, 562, 530, 529), (562, 563, 531, 530), (563, 564, 532, 531), (564, 565, 533, 532), (565, 566, 534, 533), (566, 567, 535, 534), (567, 568, 536, 535), (568, 569, 537, 536), (569, 570, 538, 537), (570, 571, 539, 538), (571, 572, 540, 539), (572, 573, 541, 540), (573, 574, 542, 541), (537, 601, 600, 536), (574, 575, 543, 542), (575, 544, 512, 543), (586, 618, 617, 585), (524, 588, 587, 523), (538, 602, 601, 537), (525, 589, 588, 524), (513, 577, 576, 512), (539, 603, 602, 538), (526, 590, 589, 525), (540, 604, 603, 539), (527, 591, 590, 526), (514, 578, 577, 513), (541, 605, 604, 540), (528, 592, 591, 527), (515, 579, 578, 514), (542, 606, 605, 541), (529, 593, 592, 528), (516, 580, 579, 515), (543, 607, 606, 542), (530, 594, 593, 529), (517, 581, 580, 516), (512, 576, 607, 543), (531, 595, 594, 530), (518, 582, 581, 517), (532, 596, 595, 531), (519, 583, 582, 518), (533, 597, 596, 532), (520, 584, 583, 519), (534, 598, 597, 533), (521, 585, 584, 520), (535, 599, 598, 534), (522, 586, 585, 521), (536, 600, 599, 535), (523, 587, 586, 522), (621, 653, 652, 620), (600, 632, 631, 599), (587, 619, 618, 586), (601, 633, 632, 600), (588, 620, 619, 587), (602, 634, 633, 601), (589, 621, 620, 588), (603, 635, 634, 602), (590, 622, 621, 589), (577, 609, 608, 576), (604, 636, 635, 603), (591, 623, 622, 590), (578, 610, 609, 577), (605, 637, 636, 604), (592, 624, 623, 591), (579, 611, 610, 578), (606, 638, 637, 605), (593, 625, 624, 592), (580, 612, 611, 579), (607, 639, 638, 606), (594, 626, 625, 593), (581, 613, 612, 580), (576, 608, 639, 607), (595, 627, 626, 594), (582, 614, 613, 581), (596, 628, 627, 595), (583, 615, 614, 582), (597, 629, 628, 596), (584, 616, 615, 583), (598, 630, 629, 597), (585, 617, 616, 584), (599, 631, 630, 598), (641, 642, 643, 644, 645, 646, 647, 648, 649, 650, 651, 652, 653, 654, 655, 656, 657, 658, 659, 660, 661, 662, 663, 664, 665, 666, 667, 668, 669, 670, 671, 640), (635, 667, 666, 634), (622, 654, 653, 621), (609, 641, 640, 608), (636, 668, 667, 635), (623, 655, 654, 622), (610, 642, 641, 609), (637, 669, 668, 636), (624, 656, 655, 623), (611, 643, 642, 610), (638, 670, 669, 637), (625, 657, 656, 624), (612, 644, 643, 611), (639, 671, 670, 638), (626, 658, 657, 625), (613, 645, 644, 612), (608, 640, 671, 639), (627, 659, 658, 626), (614, 646, 645, 613), (628, 660, 659, 627), (615, 647, 646, 614), (629, 661, 660, 628), (616, 648, 647, 615), (630, 662, 661, 629), (617, 649, 648, 616), (631, 663, 662, 630), (618, 650, 649, 617), (632, 664, 663, 631), (619, 651, 650, 618), (633, 665, 664, 632), (620, 652, 651, 619), (634, 666, 665, 633), (832, 833, 673, 672), (833, 834, 674, 673), (834, 835, 675, 674), (835, 836, 676, 675), (836, 837, 677, 676), (837, 838, 678, 677), (838, 839, 679, 678), (839, 840, 680, 679), (840, 841, 681, 680), (841, 842, 682, 681), (842, 843, 683, 682), (843, 844, 684, 683), (844, 845, 685, 684), (845, 846, 686, 685), (846, 847, 687, 686), (847, 848, 688, 687), (848, 849, 689, 688), (849, 850, 690, 689), (850, 851, 691, 690), (851, 852, 692, 691), (852, 853, 693, 692), (853, 854, 694, 693), (854, 855, 695, 694), (855, 856, 696, 695), (856, 857, 697, 696), (857, 858, 698, 697), (858, 859, 699, 698), (859, 860, 700, 699), (860, 861, 701, 700), (861, 862, 702, 701), (697, 729, 728, 696), (862, 863, 703, 702), (863, 832, 672, 703), (714, 746, 745, 713), (684, 716, 715, 683), (698, 730, 729, 697), (685, 717, 716, 684), (673, 705, 704, 672), (699, 731, 730, 698), (686, 718, 717, 685), (700, 732, 731, 699), (687, 719, 718, 686), (674, 706, 705, 673), (701, 733, 732, 700), (688, 720, 719, 687), (675, 707, 706, 674), (702, 734, 733, 701), (689, 721, 720, 688), (676, 708, 707, 675), (703, 735, 734, 702), (690, 722, 721, 689), (677, 709, 708, 676), (672, 704, 735, 703), (691, 723, 722, 690), (678, 710, 709, 677), (692, 724, 723, 691), (679, 711, 710, 678), (693, 725, 724, 692), (680, 712, 711, 679), (694, 726, 725, 693), (681, 713, 712, 680), (695, 727, 726, 694), (682, 714, 713, 681), (696, 728, 727, 695), (683, 715, 714, 682), (749, 781, 780, 748), (728, 760, 759, 727), (715, 747, 746, 714), (729, 761, 760, 728), (716, 748, 747, 715), (730, 762, 761, 729), (717, 749, 748, 716), (731, 763, 762, 730), (718, 750, 749, 717), (705, 737, 736, 704), (732, 764, 763, 731), (719, 751, 750, 718), (706, 738, 737, 705), (733, 765, 764, 732), (720, 752, 751, 719), (707, 739, 738, 706), (734, 766, 765, 733), (721, 753, 752, 720), (708, 740, 739, 707), (735, 767, 766, 734), (722, 754, 753, 721), (709, 741, 740, 708), (704, 736, 767, 735), (723, 755, 754, 722), (710, 742, 741, 709), (724, 756, 755, 723), (711, 743, 742, 710), (725, 757, 756, 724), (712, 744, 743, 711), (726, 758, 757, 725), (713, 745, 744, 712), (727, 759, 758, 726), (769, 770, 771, 772, 773, 774, 775, 776, 777, 778, 779, 780, 781, 782, 783, 784, 785, 786, 787, 788, 789, 790, 791, 792, 793, 794, 795, 796, 797, 798, 799, 768), (763, 795, 794, 762), (750, 782, 781, 749), (737, 769, 768, 736), (764, 796, 795, 763), (751, 783, 782, 750), (738, 770, 769, 737), (765, 797, 796, 764), (752, 784, 783, 751), (739, 771, 770, 738), (766, 798, 797, 765), (753, 785, 784, 752), (740, 772, 771, 739), (767, 799, 798, 766), (754, 786, 785, 753), (741, 773, 772, 740), (736, 768, 799, 767), (755, 787, 786, 754), (742, 774, 773, 741), (756, 788, 787, 755), (743, 775, 774, 742), (757, 789, 788, 756), (744, 776, 775, 743), (758, 790, 789, 757), (745, 777, 776, 744), (759, 791, 790, 758), (746, 778, 777, 745), (760, 792, 791, 759), (747, 779, 778, 746), (761, 793, 792, 760), (748, 780, 779, 747), (762, 794, 793, 761), (832, 800, 801, 833), (833, 801, 802, 834), (834, 802, 803, 835), (835, 803, 804, 836), (836, 804, 805, 837), (837, 805, 806, 838), (838, 806, 807, 839), (839, 807, 808, 840), (840, 808, 809, 841), (841, 809, 810, 842), (842, 810, 811, 843), (843, 811, 812, 844), (844, 812, 813, 845), (845, 813, 814, 846), (846, 814, 815, 847), (847, 815, 816, 848), (848, 816, 817, 849), (849, 817, 818, 850), (850, 818, 819, 851), (851, 819, 820, 852), (852, 820, 821, 853), (853, 821, 822, 854), (854, 822, 823, 855), (855, 823, 824, 856), (856, 824, 825, 857), (857, 825, 826, 858), (858, 826, 827, 859), (859, 827, 828, 860), (860, 828, 829, 861), (861, 829, 830, 862), (825, 824, 888, 889), (862, 830, 831, 863), (863, 831, 800, 832), (874, 873, 905, 906), (812, 811, 875, 876), (826, 825, 889, 890), (813, 812, 876, 877), (801, 800, 864, 865), (827, 826, 890, 891), (814, 813, 877, 878), (828, 827, 891, 892), (815, 814, 878, 879), (802, 801, 865, 866), (829, 828, 892, 893), (816, 815, 879, 880), (803, 802, 866, 867), (830, 829, 893, 894), (817, 816, 880, 881), (804, 803, 867, 868), (831, 830, 894, 895), (818, 817, 881, 882), (805, 804, 868, 869), (800, 831, 895, 864), (819, 818, 882, 883), (806, 805, 869, 870), (820, 819, 883, 884), (807, 806, 870, 871), (821, 820, 884, 885), (808, 807, 871, 872), (822, 821, 885, 886), (809, 808, 872, 873), (823, 822, 886, 887), (810, 809, 873, 874), (824, 823, 887, 888), (811, 810, 874, 875), (909, 908, 940, 941), (888, 887, 919, 920), (875, 874, 906, 907), (889, 888, 920, 921), (876, 875, 907, 908), (890, 889, 921, 922), (877, 876, 908, 909), (891, 890, 922, 923), (878, 877, 909, 910), (865, 864, 896, 897), (892, 891, 923, 924), (879, 878, 910, 911), (866, 865, 897, 898), (893, 892, 924, 925), (880, 879, 911, 912), (867, 866, 898, 899), (894, 893, 925, 926), (881, 880, 912, 913), (868, 867, 899, 900), (895, 894, 926, 927), (882, 881, 913, 914), (869, 868, 900, 901), (864, 895, 927, 896), (883, 882, 914, 915), (870, 869, 901, 902), (884, 883, 915, 916), (871, 870, 902, 903), (885, 884, 916, 917), (872, 871, 903, 904), (886, 885, 917, 918), (873, 872, 904, 905), (887, 886, 918, 919), (929, 928, 959, 958, 957, 956, 955, 954, 953, 952, 951, 950, 949, 948, 947, 946, 945, 944, 943, 942, 941, 940, 939, 938, 937, 936, 935, 934, 933, 932, 931, 930), (923, 922, 954, 955), (910, 909, 941, 942), (897, 896, 928, 929), (924, 923, 955, 956), (911, 910, 942, 943), (898, 897, 929, 930), (925, 924, 956, 957), (912, 911, 943, 944), (899, 898, 930, 931), (926, 925, 957, 958), (913, 912, 944, 945), (900, 899, 931, 932), (927, 926, 958, 959), (914, 913, 945, 946), (901, 900, 932, 933), (896, 927, 959, 928), (915, 914, 946, 947), (902, 901, 933, 934), (916, 915, 947, 948), (903, 902, 934, 935), (917, 916, 948, 949), (904, 903, 935, 936), (918, 917, 949, 950), (905, 904, 936, 937), (919, 918, 950, 951), (906, 905, 937, 938), (920, 919, 951, 952), (907, 906, 938, 939), (921, 920, 952, 953), (908, 907, 939, 940), (922, 921, 953, 954), (992, 993, 961, 960), (993, 994, 962, 961), (994, 995, 963, 962), (995, 996, 964, 963), (996, 997, 965, 964), (997, 998, 966, 965), (998, 999, 967, 966), (999, 1000, 968, 967), (1000, 1001, 969, 968), (1001, 1002, 970, 969), (1002, 1003, 971, 970), (1003, 1004, 972, 971), (1004, 1005, 973, 972), (1005, 1006, 974, 973), (1006, 1007, 975, 974), (1007, 1008, 976, 975), (1008, 1009, 977, 976), (1009, 1010, 978, 977), (1010, 1011, 979, 978), (1011, 1012, 980, 979), (1012, 1013, 981, 980), (1013, 1014, 982, 981), (1014, 1015, 983, 982), (1015, 1016, 984, 983), (1016, 1017, 985, 984), (1017, 1018, 986, 985), (1018, 1019, 987, 986), (1019, 1020, 988, 987), (1020, 1021, 989, 988), (1021, 1022, 990, 989), (985, 1049, 1048, 984), (1022, 1023, 991, 990), (1023, 992, 960, 991), (1034, 1066, 1065, 1033), (972, 1036, 1035, 971), (986, 1050, 1049, 985), (973, 1037, 1036, 972), (961, 1025, 1024, 960), (987, 1051, 1050, 986), (974, 1038, 1037, 973), (988, 1052, 1051, 987), (975, 1039, 1038, 974), (962, 1026, 1025, 961), (989, 1053, 1052, 988), (976, 1040, 1039, 975), (963, 1027, 1026, 962), (990, 1054, 1053, 989), (977, 1041, 1040, 976), (964, 1028, 1027, 963), (991, 1055, 1054, 990), (978, 1042, 1041, 977), (965, 1029, 1028, 964), (960, 1024, 1055, 991), (979, 1043, 1042, 978), (966, 1030, 1029, 965), (980, 1044, 1043, 979), (967, 1031, 1030, 966), (981, 1045, 1044, 980), (968, 1032, 1031, 967), (982, 1046, 1045, 981), (969, 1033, 1032, 968), (983, 1047, 1046, 982), (970, 1034, 1033, 969), (984, 1048, 1047, 983), (971, 1035, 1034, 970), (1069, 1101, 1100, 1068), (1048, 1080, 1079, 1047), (1035, 1067, 1066, 1034), (1049, 1081, 1080, 1048), (1036, 1068, 1067, 1035), (1050, 1082, 1081, 1049), (1037, 1069, 1068, 1036), (1051, 1083, 1082, 1050), (1038, 1070, 1069, 1037), (1025, 1057, 1056, 1024), (1052, 1084, 1083, 1051), (1039, 1071, 1070, 1038), (1026, 1058, 1057, 1025), (1053, 1085, 1084, 1052), (1040, 1072, 1071, 1039), (1027, 1059, 1058, 1026), (1054, 1086, 1085, 1053), (1041, 1073, 1072, 1040), (1028, 1060, 1059, 1027), (1055, 1087, 1086, 1054), (1042, 1074, 1073, 1041), (1029, 1061, 1060, 1028), (1024, 1056, 1087, 1055), (1043, 1075, 1074, 1042), (1030, 1062, 1061, 1029), (1044, 1076, 1075, 1043), (1031, 1063, 1062, 1030), (1045, 1077, 1076, 1044), (1032, 1064, 1063, 1031), (1046, 1078, 1077, 1045), (1033, 1065, 1064, 1032), (1047, 1079, 1078, 1046), (1089, 1090, 1091, 1092, 1093, 1094, 1095, 1096, 1097, 1098, 1099, 1100, 1101, 1102, 1103, 1104, 1105, 1106, 1107, 1108, 1109, 1110, 1111, 1112, 1113, 1114, 1115, 1116, 1117, 1118, 1119, 1088), (1083, 1115, 1114, 1082), (1070, 1102, 1101, 1069), (1057, 1089, 1088, 1056), (1084, 1116, 1115, 1083), (1071, 1103, 1102, 1070), (1058, 1090, 1089, 1057), (1085, 1117, 1116, 1084), (1072, 1104, 1103, 1071), (1059, 1091, 1090, 1058), (1086, 1118, 1117, 1085), (1073, 1105, 1104, 1072), (1060, 1092, 1091, 1059), (1087, 1119, 1118, 1086), (1074, 1106, 1105, 1073), (1061, 1093, 1092, 1060), (1056, 1088, 1119, 1087), (1075, 1107, 1106, 1074), (1062, 1094, 1093, 1061), (1076, 1108, 1107, 1075), (1063, 1095, 1094, 1062), (1077, 1109, 1108, 1076), (1064, 1096, 1095, 1063), (1078, 1110, 1109, 1077), (1065, 1097, 1096, 1064), (1079, 1111, 1110, 1078), (1066, 1098, 1097, 1065), (1080, 1112, 1111, 1079), (1067, 1099, 1098, 1066), (1081, 1113, 1112, 1080), (1068, 1100, 1099, 1067), (1082, 1114, 1113, 1081)])
me_cylinder.use_remesh_preserve_volume = False
me_cylinder.use_remesh_preserve_attributes = False
me_cylinder.use_mirror_vertex_groups = False
me_cylinder.update()

# ---- objects
ob_cube = bpy.data.objects.new('Cube', me_cube_001)
ob_cylinder = bpy.data.objects.new('Cylinder', me_cylinder)

# ---- transforms, parenting, visibility, modifiers, constraints
ob_cube.location = (0.0, 0.0, 0.0)
ob_cube.lineart.crease_threshold = 0.0
ob_cylinder.parent = ob_cube
ob_cylinder.location = (0.0, 0.5882, -0.4618)
ob_cylinder.rotation_euler = (1.571, -0.0, 1.571)
ob_cylinder.scale = (0.06946, 0.06946, 0.06946)
ob_cylinder.lineart.crease_threshold = 0.0

# ---- collection membership
col_collection_1.objects.link(ob_cube)
col_collection_1.objects.link(ob_cylinder)

# ---- scene / render settings (as saved in the file)
scene.frame_start = 1; scene.frame_end = 250; scene.frame_set(1)
scene.render.engine = 'BLENDER_EEVEE_NEXT'
scene.render.resolution_percentage = 50
scene.render.dither_intensity = 0.0
scene.cycles.use_denoising = False
scene.cycles.samples = 128
scene.cycles.sampling_pattern = 'TABULATED_SOBOL'
scene.cycles.use_adaptive_sampling = False
scene.cycles.use_light_tree = False
scene.cycles.blur_glossy = 0.0
scene.cycles.sample_clamp_indirect = 0.0
scene.view_settings.view_transform = 'Standard'
bpy.context.view_layer.update()

# ---- added for rendering (the .blend has no active camera and no usable light): camera, sun
cam_auto = bpy.data.cameras.new('AutoCamera')
cam_auto.lens = 50.0
cam_auto.sensor_width = 36.0
cam_auto.clip_end = 1000.0
ob_auto_camera = bpy.data.objects.new('AutoCamera', cam_auto)
scene.collection.objects.link(ob_auto_camera)
ob_auto_camera.location = (3.16452, -3.79742, 2.57007)
ob_auto_camera.rotation_euler = (1.09748, -7.21219e-08, 0.694738)
scene.camera = ob_auto_camera
light_auto_sun = bpy.data.lights.new('AutoSun', 'SUN')
light_auto_sun.energy = 3.0
light_auto_sun.angle = 0.0523599
ob_auto_sun = bpy.data.objects.new('AutoSun', light_auto_sun)
scene.collection.objects.link(ob_auto_sun)
ob_auto_sun.rotation_euler = (0.872665, 0.174533, 0.523599)
bpy.context.view_layer.update()
